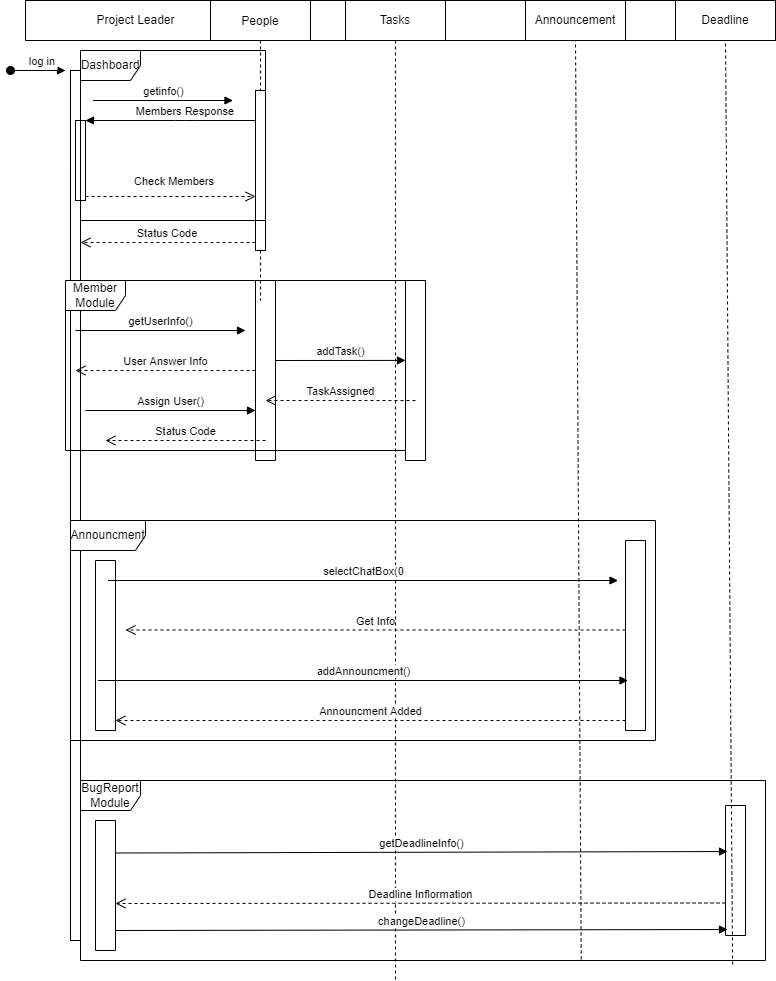

The diagram above was exported from draw.io. Its source (the exported page's mxGraphModel, read from the mxfile embedded in the PNG):
<mxGraphModel dx="1108" dy="486" grid="1" gridSize="10" guides="1" tooltips="1" connect="1" arrows="1" fold="1" page="1" pageScale="1" pageWidth="850" pageHeight="1100" math="0" shadow="0">
  <root>
    <mxCell id="0" />
    <mxCell id="1" parent="0" />
    <mxCell id="3nuBFxr9cyL0pnOWT2aG-1" value="a" style="shape=umlLifeline;perimeter=lifelinePerimeter;container=1;collapsible=0;recursiveResize=0;rounded=0;shadow=0;strokeWidth=1;" parent="1" vertex="1">
      <mxGeometry x="140" y="80" width="740" height="980" as="geometry" />
    </mxCell>
    <mxCell id="3nuBFxr9cyL0pnOWT2aG-2" value="" style="points=[];perimeter=orthogonalPerimeter;rounded=0;shadow=0;strokeWidth=1;" parent="3nuBFxr9cyL0pnOWT2aG-1" vertex="1">
      <mxGeometry x="45" y="70" width="10" height="870" as="geometry" />
    </mxCell>
    <mxCell id="3nuBFxr9cyL0pnOWT2aG-3" value="log in" style="verticalAlign=bottom;startArrow=oval;endArrow=block;startSize=8;shadow=0;strokeWidth=1;" parent="3nuBFxr9cyL0pnOWT2aG-1" edge="1">
      <mxGeometry x="0.1667" relative="1" as="geometry">
        <mxPoint x="-15" y="70" as="sourcePoint" />
        <mxPoint x="40" y="70" as="targetPoint" />
        <Array as="points" />
        <mxPoint as="offset" />
      </mxGeometry>
    </mxCell>
    <mxCell id="3nuBFxr9cyL0pnOWT2aG-4" value="" style="points=[];perimeter=orthogonalPerimeter;rounded=0;shadow=0;strokeWidth=1;" parent="3nuBFxr9cyL0pnOWT2aG-1" vertex="1">
      <mxGeometry x="50" y="120" width="10" height="80" as="geometry" />
    </mxCell>
    <mxCell id="vPynceWzUXkMbMgXydSF-18" value="Announcment" style="shape=umlFrame;whiteSpace=wrap;html=1;width=75;height=30;" parent="3nuBFxr9cyL0pnOWT2aG-1" vertex="1">
      <mxGeometry x="45" y="520" width="585" height="220" as="geometry" />
    </mxCell>
    <mxCell id="vPynceWzUXkMbMgXydSF-19" value="getinfo()" style="html=1;verticalAlign=bottom;endArrow=block;rounded=0;" parent="3nuBFxr9cyL0pnOWT2aG-1" edge="1">
      <mxGeometry width="80" relative="1" as="geometry">
        <mxPoint x="67.5" y="100" as="sourcePoint" />
        <mxPoint x="207.5" y="100" as="targetPoint" />
      </mxGeometry>
    </mxCell>
    <mxCell id="vPynceWzUXkMbMgXydSF-33" value="" style="rounded=0;whiteSpace=wrap;html=1;direction=south;" parent="3nuBFxr9cyL0pnOWT2aG-1" vertex="1">
      <mxGeometry x="70" y="560" width="20" height="170" as="geometry" />
    </mxCell>
    <mxCell id="vPynceWzUXkMbMgXydSF-34" value="" style="rounded=0;whiteSpace=wrap;html=1;direction=south;" parent="3nuBFxr9cyL0pnOWT2aG-1" vertex="1">
      <mxGeometry x="600" y="540" width="20" height="190" as="geometry" />
    </mxCell>
    <mxCell id="vPynceWzUXkMbMgXydSF-36" value="selectChatBox(0" style="html=1;verticalAlign=bottom;endArrow=block;rounded=0;" parent="3nuBFxr9cyL0pnOWT2aG-1" edge="1">
      <mxGeometry width="80" relative="1" as="geometry">
        <mxPoint x="82.5" y="580" as="sourcePoint" />
        <mxPoint x="592.5" y="580" as="targetPoint" />
        <Array as="points">
          <mxPoint x="332.5" y="580" />
        </Array>
      </mxGeometry>
    </mxCell>
    <mxCell id="vPynceWzUXkMbMgXydSF-38" value="Get Info" style="html=1;verticalAlign=bottom;endArrow=open;dashed=1;endSize=8;rounded=0;" parent="3nuBFxr9cyL0pnOWT2aG-1" edge="1">
      <mxGeometry relative="1" as="geometry">
        <mxPoint x="600" y="629.5" as="sourcePoint" />
        <mxPoint x="100" y="629.5" as="targetPoint" />
      </mxGeometry>
    </mxCell>
    <mxCell id="vPynceWzUXkMbMgXydSF-40" value="addAnnouncment()" style="html=1;verticalAlign=bottom;endArrow=block;rounded=0;" parent="3nuBFxr9cyL0pnOWT2aG-1" edge="1">
      <mxGeometry width="80" relative="1" as="geometry">
        <mxPoint x="72.5" y="680" as="sourcePoint" />
        <mxPoint x="602.5" y="680" as="targetPoint" />
        <Array as="points">
          <mxPoint x="572.5" y="680" />
        </Array>
      </mxGeometry>
    </mxCell>
    <mxCell id="vPynceWzUXkMbMgXydSF-44" value="Announcment Added" style="html=1;verticalAlign=bottom;endArrow=open;dashed=1;endSize=8;rounded=0;" parent="3nuBFxr9cyL0pnOWT2aG-1" edge="1">
      <mxGeometry relative="1" as="geometry">
        <mxPoint x="600" y="720" as="sourcePoint" />
        <mxPoint x="90" y="720" as="targetPoint" />
      </mxGeometry>
    </mxCell>
    <mxCell id="vPynceWzUXkMbMgXydSF-45" value="BugReport Module" style="shape=umlFrame;whiteSpace=wrap;html=1;" parent="3nuBFxr9cyL0pnOWT2aG-1" vertex="1">
      <mxGeometry x="55" y="780" width="685" height="180" as="geometry" />
    </mxCell>
    <mxCell id="vPynceWzUXkMbMgXydSF-46" value="" style="rounded=0;whiteSpace=wrap;html=1;direction=south;" parent="3nuBFxr9cyL0pnOWT2aG-1" vertex="1">
      <mxGeometry x="70" y="820" width="20" height="130" as="geometry" />
    </mxCell>
    <mxCell id="vPynceWzUXkMbMgXydSF-47" value="" style="rounded=0;whiteSpace=wrap;html=1;direction=south;" parent="3nuBFxr9cyL0pnOWT2aG-1" vertex="1">
      <mxGeometry x="700" y="805" width="20" height="130" as="geometry" />
    </mxCell>
    <mxCell id="vPynceWzUXkMbMgXydSF-48" value="getDeadlineInfo()" style="html=1;verticalAlign=bottom;endArrow=block;rounded=0;exitX=0.25;exitY=0;exitDx=0;exitDy=0;entryX=0.354;entryY=0.9;entryDx=0;entryDy=0;entryPerimeter=0;" parent="3nuBFxr9cyL0pnOWT2aG-1" source="vPynceWzUXkMbMgXydSF-46" target="vPynceWzUXkMbMgXydSF-47" edge="1">
      <mxGeometry width="80" relative="1" as="geometry">
        <mxPoint x="440" y="1020" as="sourcePoint" />
        <mxPoint x="520" y="1020" as="targetPoint" />
      </mxGeometry>
    </mxCell>
    <mxCell id="vPynceWzUXkMbMgXydSF-49" value="Deadline Inflormation" style="html=1;verticalAlign=bottom;endArrow=open;dashed=1;endSize=8;rounded=0;exitX=0.75;exitY=1;exitDx=0;exitDy=0;" parent="3nuBFxr9cyL0pnOWT2aG-1" source="vPynceWzUXkMbMgXydSF-47" edge="1">
      <mxGeometry relative="1" as="geometry">
        <mxPoint x="700" y="880" as="sourcePoint" />
        <mxPoint x="90" y="903" as="targetPoint" />
      </mxGeometry>
    </mxCell>
    <mxCell id="vPynceWzUXkMbMgXydSF-50" value="Project Leader" style="text;html=1;resizable=0;autosize=1;align=center;verticalAlign=middle;points=[];fillColor=none;strokeColor=none;rounded=0;" parent="3nuBFxr9cyL0pnOWT2aG-1" vertex="1">
      <mxGeometry x="65" y="10" width="90" height="20" as="geometry" />
    </mxCell>
    <mxCell id="S7Snsqx6G8SrfNuytPxu-3" value="" style="verticalLabelPosition=bottom;verticalAlign=top;html=1;shape=mxgraph.basic.rect;fillColor2=none;strokeWidth=1;size=20;indent=5;direction=south;" parent="3nuBFxr9cyL0pnOWT2aG-1" vertex="1">
      <mxGeometry x="230" y="280" width="20" height="180" as="geometry" />
    </mxCell>
    <mxCell id="S7Snsqx6G8SrfNuytPxu-5" value="changeDeadline()" style="html=1;verticalAlign=bottom;endArrow=block;rounded=0;entryX=0.954;entryY=0.9;entryDx=0;entryDy=0;entryPerimeter=0;" parent="3nuBFxr9cyL0pnOWT2aG-1" target="vPynceWzUXkMbMgXydSF-47" edge="1">
      <mxGeometry width="80" relative="1" as="geometry">
        <mxPoint x="90" y="930" as="sourcePoint" />
        <mxPoint x="170" y="930" as="targetPoint" />
      </mxGeometry>
    </mxCell>
    <mxCell id="3nuBFxr9cyL0pnOWT2aG-5" value="People" style="shape=umlLifeline;perimeter=lifelinePerimeter;container=1;collapsible=0;recursiveResize=0;rounded=0;shadow=0;strokeWidth=1;" parent="1" vertex="1">
      <mxGeometry x="325" y="80" width="100" height="300" as="geometry" />
    </mxCell>
    <mxCell id="3nuBFxr9cyL0pnOWT2aG-6" value="" style="points=[];perimeter=orthogonalPerimeter;rounded=0;shadow=0;strokeWidth=1;" parent="3nuBFxr9cyL0pnOWT2aG-5" vertex="1">
      <mxGeometry x="45" y="90" width="10" height="160" as="geometry" />
    </mxCell>
    <mxCell id="vPynceWzUXkMbMgXydSF-9" value="Dashboard" style="shape=umlFrame;whiteSpace=wrap;html=1;" parent="3nuBFxr9cyL0pnOWT2aG-5" vertex="1">
      <mxGeometry x="-130" y="50" width="185" height="170" as="geometry" />
    </mxCell>
    <mxCell id="3nuBFxr9cyL0pnOWT2aG-7" value="Status Code" style="verticalAlign=bottom;endArrow=open;dashed=1;endSize=8;exitX=0;exitY=0.95;shadow=0;strokeWidth=1;" parent="1" source="3nuBFxr9cyL0pnOWT2aG-6" target="3nuBFxr9cyL0pnOWT2aG-2" edge="1">
      <mxGeometry relative="1" as="geometry">
        <mxPoint x="275" y="236" as="targetPoint" />
      </mxGeometry>
    </mxCell>
    <mxCell id="3nuBFxr9cyL0pnOWT2aG-9" value="Members Response" style="verticalAlign=bottom;endArrow=block;entryX=1;entryY=0;shadow=0;strokeWidth=1;" parent="1" source="3nuBFxr9cyL0pnOWT2aG-6" target="3nuBFxr9cyL0pnOWT2aG-4" edge="1">
      <mxGeometry x="-0.1765" relative="1" as="geometry">
        <mxPoint x="240" y="200" as="sourcePoint" />
        <Array as="points">
          <mxPoint x="300" y="200" />
        </Array>
        <mxPoint as="offset" />
      </mxGeometry>
    </mxCell>
    <mxCell id="3nuBFxr9cyL0pnOWT2aG-10" value="Check Members" style="verticalAlign=bottom;endArrow=open;dashed=1;endSize=8;exitX=1;exitY=0.95;shadow=0;strokeWidth=1;" parent="1" source="3nuBFxr9cyL0pnOWT2aG-4" target="3nuBFxr9cyL0pnOWT2aG-6" edge="1">
      <mxGeometry x="0.0435" y="6" relative="1" as="geometry">
        <mxPoint x="240" y="257" as="targetPoint" />
        <mxPoint as="offset" />
      </mxGeometry>
    </mxCell>
    <mxCell id="vPynceWzUXkMbMgXydSF-2" value="Tasks" style="rounded=0;whiteSpace=wrap;html=1;" parent="1" vertex="1">
      <mxGeometry x="460" y="80" width="100" height="40" as="geometry" />
    </mxCell>
    <mxCell id="vPynceWzUXkMbMgXydSF-3" value="Announcement" style="rounded=0;whiteSpace=wrap;html=1;" parent="1" vertex="1">
      <mxGeometry x="640" y="80" width="100" height="40" as="geometry" />
    </mxCell>
    <mxCell id="vPynceWzUXkMbMgXydSF-4" value="Deadline" style="rounded=0;whiteSpace=wrap;html=1;" parent="1" vertex="1">
      <mxGeometry x="790" y="80" width="100" height="40" as="geometry" />
    </mxCell>
    <mxCell id="vPynceWzUXkMbMgXydSF-14" value="Member Module" style="shape=umlFrame;whiteSpace=wrap;html=1;" parent="1" vertex="1">
      <mxGeometry x="180" y="360" width="360" height="170" as="geometry" />
    </mxCell>
    <mxCell id="vPynceWzUXkMbMgXydSF-17" value="" style="verticalLabelPosition=bottom;verticalAlign=top;html=1;shape=mxgraph.basic.rect;fillColor2=none;strokeWidth=1;size=20;indent=5;direction=south;" parent="1" vertex="1">
      <mxGeometry x="520" y="360" width="20" height="180" as="geometry" />
    </mxCell>
    <mxCell id="vPynceWzUXkMbMgXydSF-10" value="" style="verticalAlign=bottom;endArrow=none;entryX=0;entryY=0;shadow=0;strokeWidth=1;" parent="1" source="3nuBFxr9cyL0pnOWT2aG-2" target="vPynceWzUXkMbMgXydSF-9" edge="1">
      <mxGeometry relative="1" as="geometry">
        <mxPoint x="195" y="160.0000000000001" as="sourcePoint" />
        <mxPoint x="365" y="160.0000000000001" as="targetPoint" />
      </mxGeometry>
    </mxCell>
    <mxCell id="vPynceWzUXkMbMgXydSF-26" value="User Answer Info" style="html=1;verticalAlign=bottom;endArrow=open;dashed=1;endSize=8;rounded=0;" parent="1" edge="1">
      <mxGeometry relative="1" as="geometry">
        <mxPoint x="370" y="450" as="sourcePoint" />
        <mxPoint x="190" y="450" as="targetPoint" />
        <Array as="points">
          <mxPoint x="360" y="450" />
        </Array>
      </mxGeometry>
    </mxCell>
    <mxCell id="vPynceWzUXkMbMgXydSF-28" value="" style="endArrow=none;dashed=1;html=1;dashPattern=1 3;strokeWidth=2;rounded=0;" parent="1" target="3nuBFxr9cyL0pnOWT2aG-1" edge="1">
      <mxGeometry width="50" height="50" relative="1" as="geometry">
        <mxPoint x="510" y="930" as="sourcePoint" />
        <mxPoint x="650" y="260" as="targetPoint" />
      </mxGeometry>
    </mxCell>
    <mxCell id="vPynceWzUXkMbMgXydSF-29" value="Assign User()" style="html=1;verticalAlign=bottom;endArrow=block;rounded=0;" parent="1" edge="1">
      <mxGeometry width="80" relative="1" as="geometry">
        <mxPoint x="200" y="490" as="sourcePoint" />
        <mxPoint x="370" y="490" as="targetPoint" />
      </mxGeometry>
    </mxCell>
    <mxCell id="vPynceWzUXkMbMgXydSF-30" value="Status Code" style="html=1;verticalAlign=bottom;endArrow=open;dashed=1;endSize=8;rounded=0;" parent="1" edge="1">
      <mxGeometry relative="1" as="geometry">
        <mxPoint x="380" y="520" as="sourcePoint" />
        <mxPoint x="220" y="520" as="targetPoint" />
      </mxGeometry>
    </mxCell>
    <mxCell id="vPynceWzUXkMbMgXydSF-31" value="" style="endArrow=none;dashed=1;html=1;rounded=0;entryX=0.5;entryY=1;entryDx=0;entryDy=0;exitX=0.731;exitY=0.994;exitDx=0;exitDy=0;exitPerimeter=0;" parent="1" source="vPynceWzUXkMbMgXydSF-45" target="vPynceWzUXkMbMgXydSF-3" edge="1">
      <mxGeometry width="50" height="50" relative="1" as="geometry">
        <mxPoint x="690" y="920" as="sourcePoint" />
        <mxPoint x="650" y="280" as="targetPoint" />
      </mxGeometry>
    </mxCell>
    <mxCell id="vPynceWzUXkMbMgXydSF-32" value="" style="endArrow=none;dashed=1;html=1;rounded=0;entryX=0.5;entryY=1;entryDx=0;entryDy=0;exitX=0.952;exitY=1.022;exitDx=0;exitDy=0;exitPerimeter=0;" parent="1" source="vPynceWzUXkMbMgXydSF-45" target="vPynceWzUXkMbMgXydSF-4" edge="1">
      <mxGeometry width="50" height="50" relative="1" as="geometry">
        <mxPoint x="840" y="931" as="sourcePoint" />
        <mxPoint x="650" y="140" as="targetPoint" />
      </mxGeometry>
    </mxCell>
    <mxCell id="S7Snsqx6G8SrfNuytPxu-7" value="getUserInfo()" style="html=1;verticalAlign=bottom;endArrow=block;rounded=0;" parent="1" edge="1">
      <mxGeometry width="80" relative="1" as="geometry">
        <mxPoint x="190" y="410" as="sourcePoint" />
        <mxPoint x="360" y="410" as="targetPoint" />
      </mxGeometry>
    </mxCell>
    <mxCell id="S7Snsqx6G8SrfNuytPxu-8" value="addTask()" style="html=1;verticalAlign=bottom;endArrow=block;rounded=0;entryX=0.444;entryY=1;entryDx=0;entryDy=0;entryPerimeter=0;" parent="1" target="vPynceWzUXkMbMgXydSF-17" edge="1">
      <mxGeometry width="80" relative="1" as="geometry">
        <mxPoint x="390" y="440" as="sourcePoint" />
        <mxPoint x="470" y="440" as="targetPoint" />
      </mxGeometry>
    </mxCell>
    <mxCell id="S7Snsqx6G8SrfNuytPxu-9" value="TaskAssigned" style="html=1;verticalAlign=bottom;endArrow=open;dashed=1;endSize=8;rounded=0;exitX=0.667;exitY=0.5;exitDx=0;exitDy=0;exitPerimeter=0;" parent="1" source="vPynceWzUXkMbMgXydSF-17" edge="1">
      <mxGeometry relative="1" as="geometry">
        <mxPoint x="460" y="480" as="sourcePoint" />
        <mxPoint x="380" y="480" as="targetPoint" />
      </mxGeometry>
    </mxCell>
  </root>
</mxGraphModel>